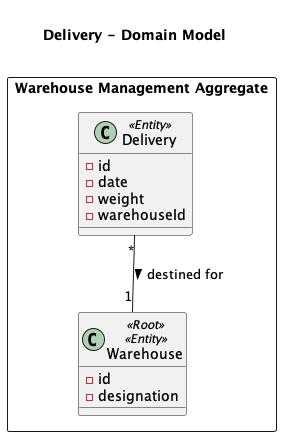

The diagram above was rendered by PlantUML. Its source (embedded in the PNG):
@startuml delivery

title

Delivery - Domain Model

end title

package "Warehouse Management Aggregate" as wm <<Rectangle>> {

    class Warehouse <<Root>> <<Entity>> {
        - id
        - designation
    }

    class Delivery <<Entity>> {
        - id
        - date
        - weight
        - warehouseId
    }
}

Delivery "*" -- "1" Warehouse : destined for >

@enduml